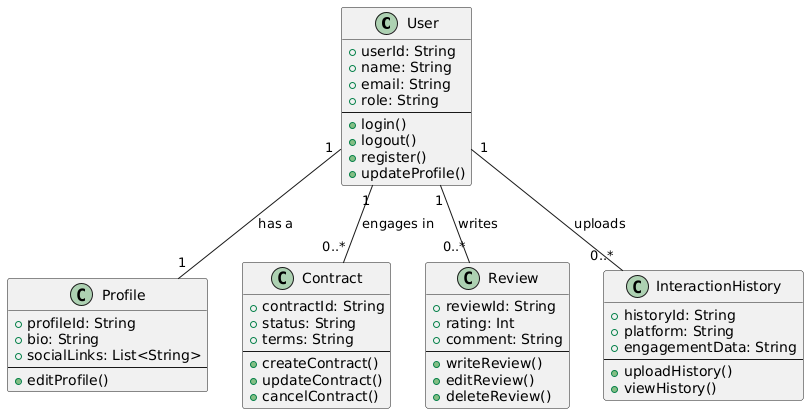

The diagram above was rendered by PlantUML. Its source (embedded in the PNG):
@startuml
class User {
    +userId: String
    +name: String
    +email: String
    +role: String
    --
    +login()
    +logout()
    +register()
    +updateProfile()
}

class Profile {
    +profileId: String
    +bio: String
    +socialLinks: List<String>
    --
    +editProfile()
}

class Contract {
    +contractId: String
    +status: String
    +terms: String
    --
    +createContract()
    +updateContract()
    +cancelContract()
}

class Review {
    +reviewId: String
    +rating: Int
    +comment: String
    --
    +writeReview()
    +editReview()
    +deleteReview()
}

class InteractionHistory {
    +historyId: String
    +platform: String
    +engagementData: String
    --
    +uploadHistory()
    +viewHistory()
}

User "1" -- "1" Profile : has a
User "1" -- "0..*" Contract : engages in
User "1" -- "0..*" Review : writes
User "1" -- "0..*" InteractionHistory : uploads
@enduml